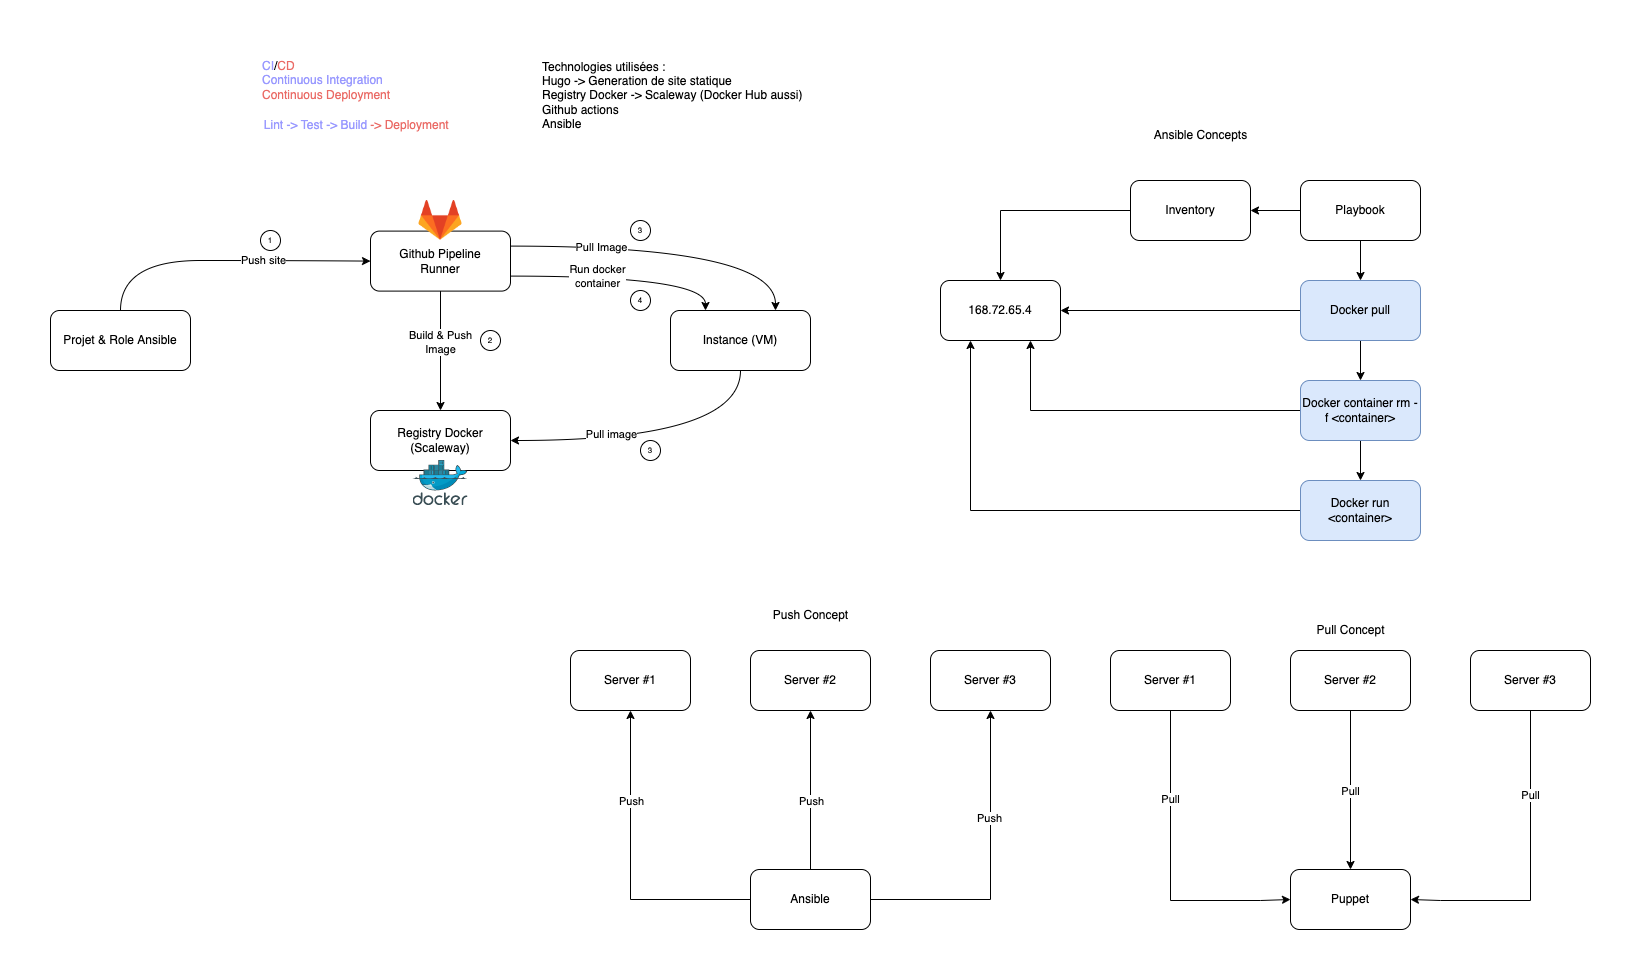

The diagram above was exported from draw.io. Its source (the exported page's mxGraphModel, read from the mxfile embedded in the PNG):
<mxGraphModel dx="1722" dy="1010" grid="1" gridSize="10" guides="1" tooltips="1" connect="1" arrows="1" fold="1" page="1" pageScale="1" pageWidth="827" pageHeight="1169" math="0" shadow="0">
  <root>
    <mxCell id="0" />
    <mxCell id="1" parent="0" />
    <mxCell id="vkh0MALoFVSVAMSsjD4O-12" style="edgeStyle=orthogonalEdgeStyle;rounded=0;orthogonalLoop=1;jettySize=auto;html=1;entryX=0;entryY=0.5;entryDx=0;entryDy=0;curved=1;" parent="1" source="vkh0MALoFVSVAMSsjD4O-1" target="vkh0MALoFVSVAMSsjD4O-2" edge="1">
      <mxGeometry relative="1" as="geometry">
        <Array as="points">
          <mxPoint x="170" y="450" />
          <mxPoint x="330" y="450" />
        </Array>
      </mxGeometry>
    </mxCell>
    <mxCell id="vkh0MALoFVSVAMSsjD4O-17" value="Push site" style="edgeLabel;html=1;align=center;verticalAlign=middle;resizable=0;points=[];" parent="vkh0MALoFVSVAMSsjD4O-12" vertex="1" connectable="0">
      <mxGeometry x="0.2818" relative="1" as="geometry">
        <mxPoint as="offset" />
      </mxGeometry>
    </mxCell>
    <mxCell id="vkh0MALoFVSVAMSsjD4O-1" value="Projet &amp;amp; Role Ansible" style="rounded=1;whiteSpace=wrap;html=1;" parent="1" vertex="1">
      <mxGeometry x="100" y="500" width="140" height="60" as="geometry" />
    </mxCell>
    <mxCell id="vkh0MALoFVSVAMSsjD4O-7" value="Registry Docker&lt;br&gt;(Scaleway)" style="rounded=1;whiteSpace=wrap;html=1;" parent="1" vertex="1">
      <mxGeometry x="420" y="600" width="140" height="60" as="geometry" />
    </mxCell>
    <mxCell id="vkh0MALoFVSVAMSsjD4O-5" value="" style="sketch=0;aspect=fixed;html=1;points=[];align=center;image;fontSize=12;image=img/lib/mscae/Docker.svg;" parent="1" vertex="1">
      <mxGeometry x="462.5" y="650" width="55" height="45.1" as="geometry" />
    </mxCell>
    <mxCell id="vkh0MALoFVSVAMSsjD4O-16" style="edgeStyle=orthogonalEdgeStyle;curved=1;rounded=0;orthogonalLoop=1;jettySize=auto;html=1;entryX=1;entryY=0.5;entryDx=0;entryDy=0;" parent="1" source="vkh0MALoFVSVAMSsjD4O-9" target="vkh0MALoFVSVAMSsjD4O-7" edge="1">
      <mxGeometry relative="1" as="geometry">
        <Array as="points">
          <mxPoint x="790" y="630" />
        </Array>
      </mxGeometry>
    </mxCell>
    <mxCell id="vkh0MALoFVSVAMSsjD4O-20" value="Pull image" style="edgeLabel;html=1;align=center;verticalAlign=middle;resizable=0;points=[];" parent="vkh0MALoFVSVAMSsjD4O-16" vertex="1" connectable="0">
      <mxGeometry x="0.3295" y="-6" relative="1" as="geometry">
        <mxPoint as="offset" />
      </mxGeometry>
    </mxCell>
    <mxCell id="vkh0MALoFVSVAMSsjD4O-9" value="Instance (VM)" style="rounded=1;whiteSpace=wrap;html=1;" parent="1" vertex="1">
      <mxGeometry x="720" y="500" width="140" height="60" as="geometry" />
    </mxCell>
    <mxCell id="vkh0MALoFVSVAMSsjD4O-10" value="" style="group" parent="1" vertex="1" connectable="0">
      <mxGeometry x="420" y="400.00000000000006" width="140" height="80.59999999999997" as="geometry" />
    </mxCell>
    <mxCell id="vkh0MALoFVSVAMSsjD4O-2" value="Github Pipeline&lt;br&gt;Runner" style="rounded=1;whiteSpace=wrap;html=1;" parent="vkh0MALoFVSVAMSsjD4O-10" vertex="1">
      <mxGeometry y="20.599999999999966" width="140" height="60" as="geometry" />
    </mxCell>
    <mxCell id="vkh0MALoFVSVAMSsjD4O-3" value="" style="shape=image;verticalLabelPosition=bottom;labelBackgroundColor=default;verticalAlign=top;aspect=fixed;imageAspect=0;image=https://static-00.iconduck.com/assets.00/gitlab-icon-2048x1885-1o0cwkbx.png;" parent="vkh0MALoFVSVAMSsjD4O-10" vertex="1">
      <mxGeometry x="48.5" y="-10" width="43" height="39.61" as="geometry" />
    </mxCell>
    <mxCell id="vkh0MALoFVSVAMSsjD4O-13" style="edgeStyle=orthogonalEdgeStyle;curved=1;rounded=0;orthogonalLoop=1;jettySize=auto;html=1;exitX=1;exitY=0.25;exitDx=0;exitDy=0;entryX=0.75;entryY=0;entryDx=0;entryDy=0;" parent="1" source="vkh0MALoFVSVAMSsjD4O-2" target="vkh0MALoFVSVAMSsjD4O-9" edge="1">
      <mxGeometry relative="1" as="geometry" />
    </mxCell>
    <mxCell id="vkh0MALoFVSVAMSsjD4O-19" value="Pull Image" style="edgeLabel;html=1;align=center;verticalAlign=middle;resizable=0;points=[];" parent="vkh0MALoFVSVAMSsjD4O-13" vertex="1" connectable="0">
      <mxGeometry x="-0.4501" y="-1" relative="1" as="geometry">
        <mxPoint as="offset" />
      </mxGeometry>
    </mxCell>
    <mxCell id="vkh0MALoFVSVAMSsjD4O-14" style="edgeStyle=orthogonalEdgeStyle;curved=1;rounded=0;orthogonalLoop=1;jettySize=auto;html=1;exitX=1;exitY=0.75;exitDx=0;exitDy=0;entryX=0.25;entryY=0;entryDx=0;entryDy=0;" parent="1" source="vkh0MALoFVSVAMSsjD4O-2" target="vkh0MALoFVSVAMSsjD4O-9" edge="1">
      <mxGeometry relative="1" as="geometry" />
    </mxCell>
    <mxCell id="vkh0MALoFVSVAMSsjD4O-21" value="Run docker&lt;br&gt;container" style="edgeLabel;html=1;align=center;verticalAlign=middle;resizable=0;points=[];" parent="vkh0MALoFVSVAMSsjD4O-14" vertex="1" connectable="0">
      <mxGeometry x="-0.2477" relative="1" as="geometry">
        <mxPoint as="offset" />
      </mxGeometry>
    </mxCell>
    <mxCell id="vkh0MALoFVSVAMSsjD4O-15" style="edgeStyle=orthogonalEdgeStyle;curved=1;rounded=0;orthogonalLoop=1;jettySize=auto;html=1;entryX=0.5;entryY=0;entryDx=0;entryDy=0;" parent="1" source="vkh0MALoFVSVAMSsjD4O-2" target="vkh0MALoFVSVAMSsjD4O-7" edge="1">
      <mxGeometry relative="1" as="geometry" />
    </mxCell>
    <mxCell id="vkh0MALoFVSVAMSsjD4O-18" value="Build &amp;amp; Push&lt;br&gt;Image" style="edgeLabel;html=1;align=center;verticalAlign=middle;resizable=0;points=[];" parent="vkh0MALoFVSVAMSsjD4O-15" vertex="1" connectable="0">
      <mxGeometry x="-0.1446" relative="1" as="geometry">
        <mxPoint as="offset" />
      </mxGeometry>
    </mxCell>
    <mxCell id="vkh0MALoFVSVAMSsjD4O-27" value="1" style="ellipse;whiteSpace=wrap;html=1;rounded=0;labelBackgroundColor=default;labelBorderColor=none;fontSize=8;fillColor=none;" parent="1" vertex="1">
      <mxGeometry x="310" y="420" width="20" height="20" as="geometry" />
    </mxCell>
    <mxCell id="vkh0MALoFVSVAMSsjD4O-28" value="2" style="ellipse;whiteSpace=wrap;html=1;rounded=0;labelBackgroundColor=default;labelBorderColor=none;fontSize=8;fillColor=none;" parent="1" vertex="1">
      <mxGeometry x="530" y="520" width="20" height="20" as="geometry" />
    </mxCell>
    <mxCell id="vkh0MALoFVSVAMSsjD4O-29" value="3" style="ellipse;whiteSpace=wrap;html=1;rounded=0;labelBackgroundColor=default;labelBorderColor=none;fontSize=8;fillColor=none;" parent="1" vertex="1">
      <mxGeometry x="680" y="410" width="20" height="20" as="geometry" />
    </mxCell>
    <mxCell id="vkh0MALoFVSVAMSsjD4O-30" value="3" style="ellipse;whiteSpace=wrap;html=1;rounded=0;labelBackgroundColor=default;labelBorderColor=none;fontSize=8;fillColor=none;" parent="1" vertex="1">
      <mxGeometry x="690" y="630" width="20" height="20" as="geometry" />
    </mxCell>
    <mxCell id="vkh0MALoFVSVAMSsjD4O-31" value="4" style="ellipse;whiteSpace=wrap;html=1;rounded=0;labelBackgroundColor=default;labelBorderColor=none;fontSize=8;fillColor=none;" parent="1" vertex="1">
      <mxGeometry x="680" y="480" width="20" height="20" as="geometry" />
    </mxCell>
    <mxCell id="Ut-nkYkP-WoNDZNLLSYY-1" value="Technologies utilisées :&lt;br&gt;Hugo -&amp;gt; Generation de site statique&lt;br&gt;Registry Docker -&amp;gt; Scaleway (Docker Hub aussi)&lt;br&gt;Github actions&lt;br&gt;Ansible" style="text;html=1;align=left;verticalAlign=middle;resizable=0;points=[];autosize=1;strokeColor=none;fillColor=none;" vertex="1" parent="1">
      <mxGeometry x="590" y="240" width="280" height="90" as="geometry" />
    </mxCell>
    <mxCell id="Ut-nkYkP-WoNDZNLLSYY-2" value="&lt;font color=&quot;#9999ff&quot;&gt;CI&lt;/font&gt;/&lt;font color=&quot;#ea6b66&quot;&gt;CD&lt;/font&gt;&lt;br&gt;&lt;font color=&quot;#9999ff&quot;&gt;Continuous Integration&lt;/font&gt;&lt;br&gt;&lt;font color=&quot;#ea6b66&quot;&gt;Continuous Deployment&lt;/font&gt;" style="text;html=1;align=left;verticalAlign=middle;resizable=0;points=[];autosize=1;strokeColor=none;fillColor=none;" vertex="1" parent="1">
      <mxGeometry x="310" y="240" width="150" height="60" as="geometry" />
    </mxCell>
    <mxCell id="Ut-nkYkP-WoNDZNLLSYY-3" value="&lt;font color=&quot;#9999ff&quot;&gt;Lint -&amp;gt; Test -&amp;gt; Build&lt;/font&gt;" style="text;html=1;align=center;verticalAlign=middle;resizable=0;points=[];autosize=1;strokeColor=none;fillColor=none;" vertex="1" parent="1">
      <mxGeometry x="300" y="300" width="130" height="30" as="geometry" />
    </mxCell>
    <mxCell id="Ut-nkYkP-WoNDZNLLSYY-4" value="&lt;font color=&quot;#ea6b66&quot;&gt;-&amp;gt; Deployment&lt;/font&gt;" style="text;html=1;align=center;verticalAlign=middle;resizable=0;points=[];autosize=1;strokeColor=none;fillColor=none;" vertex="1" parent="1">
      <mxGeometry x="409" y="300" width="100" height="30" as="geometry" />
    </mxCell>
    <mxCell id="Ut-nkYkP-WoNDZNLLSYY-8" style="edgeStyle=orthogonalEdgeStyle;rounded=0;orthogonalLoop=1;jettySize=auto;html=1;entryX=0.5;entryY=0;entryDx=0;entryDy=0;" edge="1" parent="1" source="Ut-nkYkP-WoNDZNLLSYY-5" target="Ut-nkYkP-WoNDZNLLSYY-7">
      <mxGeometry relative="1" as="geometry" />
    </mxCell>
    <mxCell id="Ut-nkYkP-WoNDZNLLSYY-5" value="Inventory" style="rounded=1;whiteSpace=wrap;html=1;" vertex="1" parent="1">
      <mxGeometry x="1180" y="370" width="120" height="60" as="geometry" />
    </mxCell>
    <mxCell id="Ut-nkYkP-WoNDZNLLSYY-9" style="edgeStyle=orthogonalEdgeStyle;rounded=0;orthogonalLoop=1;jettySize=auto;html=1;entryX=1;entryY=0.5;entryDx=0;entryDy=0;" edge="1" parent="1" source="Ut-nkYkP-WoNDZNLLSYY-6" target="Ut-nkYkP-WoNDZNLLSYY-5">
      <mxGeometry relative="1" as="geometry" />
    </mxCell>
    <mxCell id="Ut-nkYkP-WoNDZNLLSYY-13" style="edgeStyle=orthogonalEdgeStyle;rounded=0;orthogonalLoop=1;jettySize=auto;html=1;" edge="1" parent="1" source="Ut-nkYkP-WoNDZNLLSYY-6" target="Ut-nkYkP-WoNDZNLLSYY-10">
      <mxGeometry relative="1" as="geometry" />
    </mxCell>
    <mxCell id="Ut-nkYkP-WoNDZNLLSYY-6" value="Playbook" style="rounded=1;whiteSpace=wrap;html=1;" vertex="1" parent="1">
      <mxGeometry x="1350" y="370" width="120" height="60" as="geometry" />
    </mxCell>
    <mxCell id="Ut-nkYkP-WoNDZNLLSYY-7" value="168.72.65.4" style="rounded=1;whiteSpace=wrap;html=1;" vertex="1" parent="1">
      <mxGeometry x="990" y="470" width="120" height="60" as="geometry" />
    </mxCell>
    <mxCell id="Ut-nkYkP-WoNDZNLLSYY-14" style="edgeStyle=orthogonalEdgeStyle;rounded=0;orthogonalLoop=1;jettySize=auto;html=1;entryX=0.5;entryY=0;entryDx=0;entryDy=0;" edge="1" parent="1" source="Ut-nkYkP-WoNDZNLLSYY-10" target="Ut-nkYkP-WoNDZNLLSYY-11">
      <mxGeometry relative="1" as="geometry" />
    </mxCell>
    <mxCell id="Ut-nkYkP-WoNDZNLLSYY-16" style="edgeStyle=orthogonalEdgeStyle;rounded=0;orthogonalLoop=1;jettySize=auto;html=1;" edge="1" parent="1" source="Ut-nkYkP-WoNDZNLLSYY-10" target="Ut-nkYkP-WoNDZNLLSYY-7">
      <mxGeometry relative="1" as="geometry" />
    </mxCell>
    <mxCell id="Ut-nkYkP-WoNDZNLLSYY-10" value="Docker pull" style="rounded=1;whiteSpace=wrap;html=1;fillColor=#dae8fc;strokeColor=#6c8ebf;" vertex="1" parent="1">
      <mxGeometry x="1350" y="470" width="120" height="60" as="geometry" />
    </mxCell>
    <mxCell id="Ut-nkYkP-WoNDZNLLSYY-15" style="edgeStyle=orthogonalEdgeStyle;rounded=0;orthogonalLoop=1;jettySize=auto;html=1;" edge="1" parent="1" source="Ut-nkYkP-WoNDZNLLSYY-11" target="Ut-nkYkP-WoNDZNLLSYY-12">
      <mxGeometry relative="1" as="geometry" />
    </mxCell>
    <mxCell id="Ut-nkYkP-WoNDZNLLSYY-17" style="edgeStyle=orthogonalEdgeStyle;rounded=0;orthogonalLoop=1;jettySize=auto;html=1;entryX=0.75;entryY=1;entryDx=0;entryDy=0;" edge="1" parent="1" source="Ut-nkYkP-WoNDZNLLSYY-11" target="Ut-nkYkP-WoNDZNLLSYY-7">
      <mxGeometry relative="1" as="geometry" />
    </mxCell>
    <mxCell id="Ut-nkYkP-WoNDZNLLSYY-11" value="Docker container rm -f &amp;lt;container&amp;gt;" style="rounded=1;whiteSpace=wrap;html=1;fillColor=#dae8fc;strokeColor=#6c8ebf;" vertex="1" parent="1">
      <mxGeometry x="1350" y="570" width="120" height="60" as="geometry" />
    </mxCell>
    <mxCell id="Ut-nkYkP-WoNDZNLLSYY-18" style="edgeStyle=orthogonalEdgeStyle;rounded=0;orthogonalLoop=1;jettySize=auto;html=1;entryX=0.25;entryY=1;entryDx=0;entryDy=0;" edge="1" parent="1" source="Ut-nkYkP-WoNDZNLLSYY-12" target="Ut-nkYkP-WoNDZNLLSYY-7">
      <mxGeometry relative="1" as="geometry" />
    </mxCell>
    <mxCell id="Ut-nkYkP-WoNDZNLLSYY-12" value="Docker run &amp;lt;container&amp;gt;" style="rounded=1;whiteSpace=wrap;html=1;fillColor=#dae8fc;strokeColor=#6c8ebf;" vertex="1" parent="1">
      <mxGeometry x="1350" y="670" width="120" height="60" as="geometry" />
    </mxCell>
    <mxCell id="Ut-nkYkP-WoNDZNLLSYY-19" value="Ansible Concepts" style="text;html=1;align=center;verticalAlign=middle;resizable=0;points=[];autosize=1;strokeColor=none;fillColor=none;" vertex="1" parent="1">
      <mxGeometry x="1190" y="310" width="120" height="30" as="geometry" />
    </mxCell>
    <mxCell id="Ut-nkYkP-WoNDZNLLSYY-20" value="Server #1" style="rounded=1;whiteSpace=wrap;html=1;" vertex="1" parent="1">
      <mxGeometry x="620" y="840" width="120" height="60" as="geometry" />
    </mxCell>
    <mxCell id="Ut-nkYkP-WoNDZNLLSYY-21" value="Server #2" style="rounded=1;whiteSpace=wrap;html=1;" vertex="1" parent="1">
      <mxGeometry x="800" y="840" width="120" height="60" as="geometry" />
    </mxCell>
    <mxCell id="Ut-nkYkP-WoNDZNLLSYY-22" value="Server #3" style="rounded=1;whiteSpace=wrap;html=1;" vertex="1" parent="1">
      <mxGeometry x="980" y="840" width="120" height="60" as="geometry" />
    </mxCell>
    <mxCell id="Ut-nkYkP-WoNDZNLLSYY-24" style="edgeStyle=orthogonalEdgeStyle;rounded=0;orthogonalLoop=1;jettySize=auto;html=1;entryX=0.5;entryY=1;entryDx=0;entryDy=0;" edge="1" parent="1" source="Ut-nkYkP-WoNDZNLLSYY-23" target="Ut-nkYkP-WoNDZNLLSYY-20">
      <mxGeometry relative="1" as="geometry" />
    </mxCell>
    <mxCell id="Ut-nkYkP-WoNDZNLLSYY-29" value="Push" style="edgeLabel;html=1;align=center;verticalAlign=middle;resizable=0;points=[];" vertex="1" connectable="0" parent="Ut-nkYkP-WoNDZNLLSYY-24">
      <mxGeometry x="0.4135" y="-1" relative="1" as="geometry">
        <mxPoint as="offset" />
      </mxGeometry>
    </mxCell>
    <mxCell id="Ut-nkYkP-WoNDZNLLSYY-25" style="edgeStyle=orthogonalEdgeStyle;rounded=0;orthogonalLoop=1;jettySize=auto;html=1;" edge="1" parent="1" source="Ut-nkYkP-WoNDZNLLSYY-23" target="Ut-nkYkP-WoNDZNLLSYY-21">
      <mxGeometry relative="1" as="geometry" />
    </mxCell>
    <mxCell id="Ut-nkYkP-WoNDZNLLSYY-28" value="Push" style="edgeLabel;html=1;align=center;verticalAlign=middle;resizable=0;points=[];" vertex="1" connectable="0" parent="Ut-nkYkP-WoNDZNLLSYY-25">
      <mxGeometry x="-0.1399" y="-1" relative="1" as="geometry">
        <mxPoint as="offset" />
      </mxGeometry>
    </mxCell>
    <mxCell id="Ut-nkYkP-WoNDZNLLSYY-26" style="edgeStyle=orthogonalEdgeStyle;rounded=0;orthogonalLoop=1;jettySize=auto;html=1;entryX=0.5;entryY=1;entryDx=0;entryDy=0;" edge="1" parent="1" source="Ut-nkYkP-WoNDZNLLSYY-23" target="Ut-nkYkP-WoNDZNLLSYY-22">
      <mxGeometry relative="1" as="geometry" />
    </mxCell>
    <mxCell id="Ut-nkYkP-WoNDZNLLSYY-27" value="Push" style="edgeLabel;html=1;align=center;verticalAlign=middle;resizable=0;points=[];" vertex="1" connectable="0" parent="Ut-nkYkP-WoNDZNLLSYY-26">
      <mxGeometry x="0.3056" y="1" relative="1" as="geometry">
        <mxPoint as="offset" />
      </mxGeometry>
    </mxCell>
    <mxCell id="Ut-nkYkP-WoNDZNLLSYY-23" value="Ansible" style="rounded=1;whiteSpace=wrap;html=1;" vertex="1" parent="1">
      <mxGeometry x="800" y="1059" width="120" height="60" as="geometry" />
    </mxCell>
    <mxCell id="Ut-nkYkP-WoNDZNLLSYY-40" style="edgeStyle=orthogonalEdgeStyle;rounded=0;orthogonalLoop=1;jettySize=auto;html=1;entryX=0;entryY=0.5;entryDx=0;entryDy=0;" edge="1" parent="1" source="Ut-nkYkP-WoNDZNLLSYY-30" target="Ut-nkYkP-WoNDZNLLSYY-39">
      <mxGeometry relative="1" as="geometry">
        <Array as="points">
          <mxPoint x="1220" y="1090" />
          <mxPoint x="1310" y="1090" />
        </Array>
      </mxGeometry>
    </mxCell>
    <mxCell id="Ut-nkYkP-WoNDZNLLSYY-44" value="Pull" style="edgeLabel;html=1;align=center;verticalAlign=middle;resizable=0;points=[];" vertex="1" connectable="0" parent="Ut-nkYkP-WoNDZNLLSYY-40">
      <mxGeometry x="-0.4308" relative="1" as="geometry">
        <mxPoint as="offset" />
      </mxGeometry>
    </mxCell>
    <mxCell id="Ut-nkYkP-WoNDZNLLSYY-30" value="Server #1" style="rounded=1;whiteSpace=wrap;html=1;" vertex="1" parent="1">
      <mxGeometry x="1160" y="840" width="120" height="60" as="geometry" />
    </mxCell>
    <mxCell id="Ut-nkYkP-WoNDZNLLSYY-41" style="edgeStyle=orthogonalEdgeStyle;rounded=0;orthogonalLoop=1;jettySize=auto;html=1;entryX=0.5;entryY=0;entryDx=0;entryDy=0;" edge="1" parent="1" source="Ut-nkYkP-WoNDZNLLSYY-31" target="Ut-nkYkP-WoNDZNLLSYY-39">
      <mxGeometry relative="1" as="geometry" />
    </mxCell>
    <mxCell id="Ut-nkYkP-WoNDZNLLSYY-45" value="Pull" style="edgeLabel;html=1;align=center;verticalAlign=middle;resizable=0;points=[];" vertex="1" connectable="0" parent="Ut-nkYkP-WoNDZNLLSYY-41">
      <mxGeometry x="0.0141" relative="1" as="geometry">
        <mxPoint as="offset" />
      </mxGeometry>
    </mxCell>
    <mxCell id="Ut-nkYkP-WoNDZNLLSYY-31" value="Server #2" style="rounded=1;whiteSpace=wrap;html=1;" vertex="1" parent="1">
      <mxGeometry x="1340" y="840" width="120" height="60" as="geometry" />
    </mxCell>
    <mxCell id="Ut-nkYkP-WoNDZNLLSYY-43" style="edgeStyle=orthogonalEdgeStyle;rounded=0;orthogonalLoop=1;jettySize=auto;html=1;entryX=1;entryY=0.5;entryDx=0;entryDy=0;" edge="1" parent="1" source="Ut-nkYkP-WoNDZNLLSYY-32" target="Ut-nkYkP-WoNDZNLLSYY-39">
      <mxGeometry relative="1" as="geometry">
        <Array as="points">
          <mxPoint x="1580" y="1090" />
          <mxPoint x="1490" y="1090" />
        </Array>
      </mxGeometry>
    </mxCell>
    <mxCell id="Ut-nkYkP-WoNDZNLLSYY-46" value="Pull" style="edgeLabel;html=1;align=center;verticalAlign=middle;resizable=0;points=[];" vertex="1" connectable="0" parent="Ut-nkYkP-WoNDZNLLSYY-43">
      <mxGeometry x="-0.4492" relative="1" as="geometry">
        <mxPoint as="offset" />
      </mxGeometry>
    </mxCell>
    <mxCell id="Ut-nkYkP-WoNDZNLLSYY-32" value="Server #3" style="rounded=1;whiteSpace=wrap;html=1;" vertex="1" parent="1">
      <mxGeometry x="1520" y="840" width="120" height="60" as="geometry" />
    </mxCell>
    <mxCell id="Ut-nkYkP-WoNDZNLLSYY-39" value="Puppet" style="rounded=1;whiteSpace=wrap;html=1;" vertex="1" parent="1">
      <mxGeometry x="1340" y="1059" width="120" height="60" as="geometry" />
    </mxCell>
    <mxCell id="Ut-nkYkP-WoNDZNLLSYY-47" value="Pull Concept" style="text;html=1;align=center;verticalAlign=middle;resizable=0;points=[];autosize=1;strokeColor=none;fillColor=none;" vertex="1" parent="1">
      <mxGeometry x="1355" y="805" width="90" height="30" as="geometry" />
    </mxCell>
    <mxCell id="Ut-nkYkP-WoNDZNLLSYY-48" value="Push Concept" style="text;html=1;align=center;verticalAlign=middle;resizable=0;points=[];autosize=1;strokeColor=none;fillColor=none;" vertex="1" parent="1">
      <mxGeometry x="810" y="790" width="100" height="30" as="geometry" />
    </mxCell>
  </root>
</mxGraphModel>